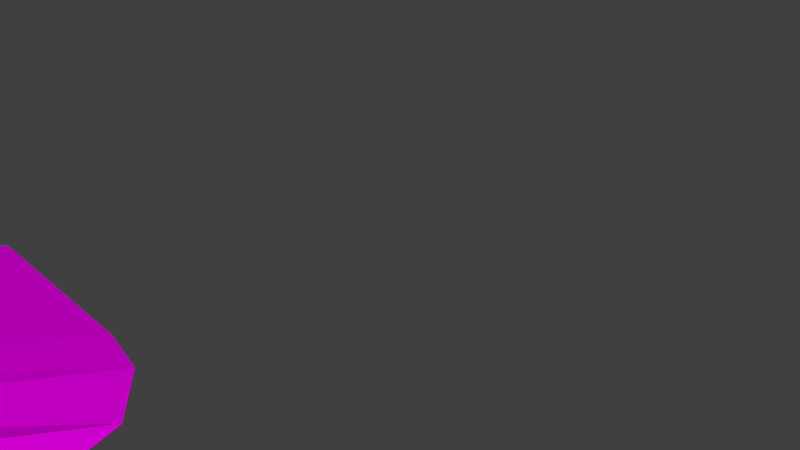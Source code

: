 # Source: SG-Wasserfall.blend  (saved by Blender 2.72.0; exported with 4.5.12 LTS)
import bpy
from mathutils import Matrix  # noqa: F401  (used for matrix-valued properties, if any)

bpy.ops.wm.read_factory_settings(use_empty=True)
scene = bpy.context.scene
scene.name = 'Scene'

# ---- collections
col_collection_1 = bpy.data.collections.new('Collection 1'); scene.collection.children.link(col_collection_1)

# ---- images (referenced by path relative to the original .blend; pixels are not part of the script)
import os
ASSET_DIR = os.environ.get("B2B_ASSET_DIR", "")  # directory of the original .blend (textures are referenced by path, not embedded)
HERE = os.path.dirname(os.path.abspath(__file__))  # packed textures are extracted next to this script under _unpacked/

def load_image(name, relpath, width, height, colorspace="sRGB"):
    """Load a texture the original file referenced (path relative to the .blend, or extracted next to this script)."""
    p = next((c for c in (os.path.join(HERE, relpath), os.path.join(ASSET_DIR, relpath)) if relpath and os.path.exists(c)), "")
    if p:
        img = bpy.data.images.load(p, check_existing=True)
        img.name = name
    else:  # same state as the original file: an image datablock whose file is absent (Cycles renders it pink)
        img = bpy.data.images.new(name, width, height)
        img.source = "FILE"
        img.filepath = "//" + (relpath or name)
    img.colorspace_settings.name = colorspace
    return img
img_niagara_jpg = load_image('niagara.jpg', 'niagara.jpg', 1024, 1024, 'sRGB')

# ---- materials (node trees are filled in below, after node groups)
mat_material_002 = bpy.data.materials.new('Material.002')
mat_material_002.alpha_threshold = 0.0
mat_material_002.roughness = 0.5

# ---- material node trees
mat_material_002.use_nodes = True; mat_material_002.node_tree.nodes.clear()
_N = mat_material_002.node_tree.nodes; _L = mat_material_002.node_tree.links
n0 = _N.new('ShaderNodeOutputMaterial'); n0.name = 'Material Output'; n0.location = (300, 300)
n1 = _N.new('ShaderNodeBsdfDiffuse'); n1.name = 'Diffuse BSDF'; n1.location = (10, 300)
n2 = _N.new('ShaderNodeTexImage'); n2.name = 'Image Texture'; n2.location = (-180, 300)
n2.width = 140
n2.image = img_niagara_jpg
_L.new(n1.outputs[0], n0.inputs[0])
_L.new(n2.outputs[0], n1.inputs[0])
n0.is_active_output = True

# ---- world
world_world = bpy.data.worlds.new('World'); scene.world = world_world
world_world.color = (0.05088, 0.05088, 0.05088)
world_world.use_sun_shadow = False
world_world.sun_shadow_jitter_overblur = 0.0
world_world.cycles.sampling_method = 'MANUAL'
world_world.cycles.sample_map_resolution = 256

# ---- cameras
cam_camera = bpy.data.cameras.new('Camera')
cam_camera.clip_end = 100.0
cam_camera.lens = 35.0
cam_camera.sensor_width = 32.0
cam_camera.sensor_height = 18.0
cam_camera.ortho_scale = 7.314
cam_camera.dof.focus_distance = 0.0

# ---- meshes
me_plane_002 = bpy.data.meshes.new('Plane.002')
me_plane_002.from_pydata([(-0.6295, -1.159, -1.318), (0.7539, -1.159, -1.318), (-0.6325, 0.3833, -0.1466), (0.7521, 0.3283, -0.6078), (-0.6307, -0.3973, -0.845), (0.06221, -1.159, -1.318), (0.7527, -0.3972, -0.8445), (0.05824, 0.4884, 0.7338), (0.06098, -0.3973, -0.8448), (-0.6315, -0.7064, -0.5376), (0.4081, -1.159, -1.318), (0.7533, -0.08223, -1.066), (-0.2876, 0.4884, 0.7338), (-0.6302, -0.08096, -1.055), (-0.2836, -1.159, -1.318), (0.7519, -0.7064, -0.5376), (0.4042, 0.482, 0.6803), (0.06154, -0.08142, -1.059), (0.06019, -0.7064, -0.5376), (-0.2849, -0.3973, -0.845), (0.4068, -0.3972, -0.8446), (0.4074, -0.08195, -1.064), (-0.2843, -0.08097, -1.055), (-0.2857, -0.7064, -0.5376), (0.406, -0.7064, -0.5376), (-0.6316, -0.8758, -0.5076), (0.581, -1.159, -1.318), (0.7532, 0.09691, -1.039), (-0.4605, 0.4884, 0.7338), (-0.6303, -0.2429, -0.9874), (-0.1107, -1.159, -1.318), (0.7524, -0.5566, -0.731), (0.2312, 0.4884, 0.7338), (0.06119, 0.1295, -0.7665), (0.06069, -0.5566, -0.7313), (-0.4578, -0.3973, -0.845), (0.2339, -0.3972, -0.8447), (-0.631, -0.5566, -0.7314), (0.2351, -1.159, -1.318), (0.7531, -0.2437, -0.9944), (-0.1147, 0.4884, 0.7338), (-0.6302, 0.09691, -1.039), (-0.4566, -1.159, -1.318), (0.7518, -0.8758, -0.5076), (0.5778, 0.4531, 0.4383), (0.06136, -0.2432, -0.9898), (0.06011, -0.8758, -0.5076), (-0.1119, -0.3973, -0.845), (0.5798, -0.3972, -0.8445), (0.407, 0.1295, -0.7665), (0.4072, -0.2436, -0.9931), (0.2345, -0.08168, -1.061), (0.5803, -0.08221, -1.066), (-0.2847, 0.1295, -0.7665), (-0.2845, -0.2429, -0.9874), (-0.4572, -0.08096, -1.055), (-0.1114, -0.08117, -1.057), (-0.2852, -0.5566, -0.7314), (-0.2857, -0.8758, -0.5076), (-0.4586, -0.7064, -0.5376), (-0.1127, -0.7064, -0.5376), (0.4065, -0.5566, -0.7311), (0.406, -0.8758, -0.5076), (0.2331, -0.7064, -0.5376), (0.579, -0.7064, -0.5376), (0.58, 0.1295, -0.7665), (-0.1117, 0.1295, -0.7665), (-0.1122, -0.5566, -0.7314), (0.5795, -0.5566, -0.7311), (0.2341, 0.1295, -0.7665), (0.2343, -0.2434, -0.9916), (0.5801, -0.2437, -0.994), (-0.4576, 0.1295, -0.7665), (-0.4574, -0.2429, -0.9874), (-0.1116, -0.2429, -0.9877), (-0.4581, -0.5566, -0.7314), (-0.4587, -0.8758, -0.5076), (-0.1128, -0.8758, -0.5076), (0.2336, -0.5566, -0.7312), (0.233, -0.8758, -0.5076), (0.5789, -0.8758, -0.5076)], [], [(65, 27, 3, 44), (66, 33, 7, 40), (67, 34, 8, 47), (68, 31, 6, 48), (69, 49, 16, 32), (70, 50, 21, 51), (71, 39, 11, 52), (72, 53, 12, 28), (73, 54, 22, 55), (74, 45, 17, 56), (75, 57, 19, 35), (76, 58, 23, 59), (77, 46, 18, 60), (78, 61, 20, 36), (79, 62, 24, 63), (80, 43, 15, 64), (49, 65, 44, 16), (21, 52, 65, 49), (52, 11, 27, 65), (53, 66, 40, 12), (22, 56, 66, 53), (56, 17, 33, 66), (57, 67, 47, 19), (23, 60, 67, 57), (60, 18, 34, 67), (61, 68, 48, 20), (24, 64, 68, 61), (64, 15, 31, 68), (33, 69, 32, 7), (17, 51, 69, 33), (51, 21, 49, 69), (45, 70, 51, 17), (8, 36, 70, 45), (36, 20, 50, 70), (50, 71, 52, 21), (20, 48, 71, 50), (48, 6, 39, 71), (41, 72, 28, 2), (13, 55, 72, 41), (55, 22, 53, 72), (29, 73, 55, 13), (4, 35, 73, 29), (35, 19, 54, 73), (54, 74, 56, 22), (19, 47, 74, 54), (47, 8, 45, 74), (37, 75, 35, 4), (9, 59, 75, 37), (59, 23, 57, 75), (25, 76, 59, 9), (0, 42, 76, 25), (42, 14, 58, 76), (58, 77, 60, 23), (14, 30, 77, 58), (30, 5, 46, 77), (34, 78, 36, 8), (18, 63, 78, 34), (63, 24, 61, 78), (46, 79, 63, 18), (5, 38, 79, 46), (38, 10, 62, 79), (62, 80, 64, 24), (10, 26, 80, 62), (26, 1, 43, 80)])
_uv = me_plane_002.uv_layers.new(name='UVMap')
_uv.uv.foreach_set('vector', [0.05721, 0.4193, 0.0006791, 0.4723, -0.002645, 0.3597, 0.05659, 0.08141, 0.2493, 0.42, 0.2013, 0.4201, 0.1962, 0.0002781, 0.2426, -0.00051, 0.2563, 0.6018, 0.2057, 0.5939, 0.2054, 0.5734, 0.2565, 0.5813, 0.05754, 0.5823, 0.01294, 0.5843, 0.01315, 0.5541, 0.05694, 0.5548, 0.1535, 0.4202, 0.1055, 0.4199, 0.1034, 0.01585, 0.1497, 0.0009321, 0.1537, 0.5337, 0.1036, 0.5263, 0.1032, 0.4969, 0.1525, 0.5022, 0.05656, 0.5222, 0.01257, 0.5235, 0.009192, 0.499, 0.05529, 0.4942, 0.3457, 0.4199, 0.2975, 0.4199, 0.2891, -0.001445, 0.3344, -0.002584, 0.3523, 0.5575, 0.306, 0.5544, 0.3036, 0.5168, 0.3524, 0.5184, 0.2564, 0.5489, 0.2052, 0.5416, 0.2032, 0.5085, 0.2541, 0.514, 0.3524, 0.6193, 0.3056, 0.6103, 0.306, 0.5887, 0.3526, 0.595, 0.3541, 0.6529, 0.3076, 0.6393, 0.3065, 0.6287, 0.3531, 0.6405, 0.2588, 0.6296, 0.2089, 0.6224, 0.2073, 0.6119, 0.2575, 0.6194, 0.1549, 0.5873, 0.1052, 0.5834, 0.1043, 0.5593, 0.1543, 0.5657, 0.1588, 0.6183, 0.1092, 0.6202, 0.1074, 0.6062, 0.157, 0.6068, 0.06116, 0.6291, 0.01526, 0.6454, 0.01387, 0.6207, 0.05941, 0.6108, 0.1055, 0.4199, 0.05721, 0.4193, 0.05659, 0.08141, 0.1034, 0.01585, 0.1032, 0.4969, 0.05529, 0.4942, 0.05721, 0.4193, 0.1055, 0.4199, 0.05529, 0.4942, 0.009192, 0.499, 0.0006791, 0.4723, 0.05721, 0.4193, 0.2975, 0.4199, 0.2493, 0.42, 0.2426, -0.00051, 0.2891, -0.001445, 0.3036, 0.5168, 0.2541, 0.514, 0.2493, 0.42, 0.2975, 0.4199, 0.2541, 0.514, 0.2032, 0.5085, 0.2013, 0.4201, 0.2493, 0.42, 0.3056, 0.6103, 0.2563, 0.6018, 0.2565, 0.5813, 0.306, 0.5887, 0.3065, 0.6287, 0.2575, 0.6194, 0.2563, 0.6018, 0.3056, 0.6103, 0.2575, 0.6194, 0.2073, 0.6119, 0.2057, 0.5939, 0.2563, 0.6018, 0.1052, 0.5834, 0.05754, 0.5823, 0.05694, 0.5548, 0.1043, 0.5593, 0.1074, 0.6062, 0.05941, 0.6108, 0.05754, 0.5823, 0.1052, 0.5834, 0.05941, 0.6108, 0.01387, 0.6207, 0.01294, 0.5843, 0.05754, 0.5823, 0.2013, 0.4201, 0.1535, 0.4202, 0.1497, 0.0009321, 0.1962, 0.0002781, 0.2032, 0.5085, 0.1525, 0.5022, 0.1535, 0.4202, 0.2013, 0.4201, 0.1525, 0.5022, 0.1032, 0.4969, 0.1055, 0.4199, 0.1535, 0.4202, 0.2052, 0.5416, 0.1537, 0.5337, 0.1525, 0.5022, 0.2032, 0.5085, 0.2054, 0.5734, 0.1543, 0.5657, 0.1537, 0.5337, 0.2052, 0.5416, 0.1543, 0.5657, 0.1043, 0.5593, 0.1036, 0.5263, 0.1537, 0.5337, 0.1036, 0.5263, 0.05656, 0.5222, 0.05529, 0.4942, 0.1032, 0.4969, 0.1043, 0.5593, 0.05694, 0.5548, 0.05656, 0.5222, 0.1036, 0.5263, 0.05694, 0.5548, 0.01315, 0.5541, 0.01257, 0.5235, 0.05656, 0.5222, 0.4028, 0.4875, 0.3457, 0.4199, 0.3344, -0.002584, 0.3941, 0.2302, 0.3972, 0.5263, 0.3524, 0.5184, 0.3457, 0.4199, 0.4028, 0.4875, 0.3524, 0.5184, 0.3036, 0.5168, 0.2975, 0.4199, 0.3457, 0.4199, 0.3961, 0.5618, 0.3523, 0.5575, 0.3524, 0.5184, 0.3972, 0.5263, 0.3958, 0.5994, 0.3526, 0.595, 0.3523, 0.5575, 0.3961, 0.5618, 0.3526, 0.595, 0.306, 0.5887, 0.306, 0.5544, 0.3523, 0.5575, 0.306, 0.5544, 0.2564, 0.5489, 0.2541, 0.514, 0.3036, 0.5168, 0.306, 0.5887, 0.2565, 0.5813, 0.2564, 0.5489, 0.306, 0.5544, 0.2565, 0.5813, 0.2054, 0.5734, 0.2052, 0.5416, 0.2564, 0.5489, 0.3958, 0.6275, 0.3524, 0.6193, 0.3526, 0.595, 0.3958, 0.5994, 0.3966, 0.6537, 0.3531, 0.6405, 0.3524, 0.6193, 0.3958, 0.6275, 0.3531, 0.6405, 0.3065, 0.6287, 0.3056, 0.6103, 0.3524, 0.6193, 0.3976, 0.6693, 0.3541, 0.6529, 0.3531, 0.6405, 0.3966, 0.6537, 0.4021, 0.7917, 0.3594, 0.7567, 0.3541, 0.6529, 0.3976, 0.6693, 0.3594, 0.7567, 0.3138, 0.7284, 0.3076, 0.6393, 0.3541, 0.6529, 0.3076, 0.6393, 0.2588, 0.6296, 0.2575, 0.6194, 0.3065, 0.6287, 0.3138, 0.7284, 0.2657, 0.7151, 0.2588, 0.6296, 0.3076, 0.6393, 0.2657, 0.7151, 0.2168, 0.7117, 0.2089, 0.6224, 0.2588, 0.6296, 0.2057, 0.5939, 0.1549, 0.5873, 0.1543, 0.5657, 0.2054, 0.5734, 0.2073, 0.6119, 0.157, 0.6068, 0.1549, 0.5873, 0.2057, 0.5939, 0.157, 0.6068, 0.1074, 0.6062, 0.1052, 0.5834, 0.1549, 0.5873, 0.2089, 0.6224, 0.1588, 0.6183, 0.157, 0.6068, 0.2073, 0.6119, 0.2168, 0.7117, 0.1679, 0.7196, 0.1588, 0.6183, 0.2089, 0.6224, 0.1679, 0.7196, 0.1197, 0.7464, 0.1092, 0.6202, 0.1588, 0.6183, 0.1092, 0.6202, 0.06116, 0.6291, 0.05941, 0.6108, 0.1074, 0.6062, 0.1197, 0.7464, 0.06869, 0.7702, 0.06116, 0.6291, 0.1092, 0.6202, 0.06869, 0.7702, 0.01948, 0.8051, 0.01526, 0.6454, 0.06116, 0.6291])
me_plane_002.materials.append(mat_material_002)
me_plane_002.use_remesh_preserve_volume = False
me_plane_002.use_remesh_preserve_attributes = False
me_plane_002.use_mirror_vertex_groups = False
me_plane_002.update()

# ---- objects
ob_plane_002 = bpy.data.objects.new('Plane.002', me_plane_002)
ob_camera = bpy.data.objects.new('Camera', cam_camera)

# ---- transforms, parenting, visibility, modifiers, constraints
ob_plane_002.location = (-0.3694, -7.308, 3.734)
ob_plane_002.rotation_euler = (-0.9417, 0.00154, -0.002129)
ob_plane_002.scale = (3.669, 9.267, 1.52)
ob_plane_002.lineart.crease_threshold = 0.0
ob_camera.location = (7.481, -6.508, 5.344)
ob_camera.rotation_euler = (1.109, 0.01082, 0.8149)
ob_camera.lock_rotations_4d = False
ob_camera.empty_display_type = 'ARROWS'
ob_camera.color = (0.0, 0.0, 0.0, 0.0)
ob_camera.display_type = 'WIRE'
ob_camera.lineart.crease_threshold = 0.0

# ---- collection membership
col_collection_1.objects.link(ob_plane_002)
col_collection_1.objects.link(ob_camera)

# ---- scene / render settings (as saved in the file)
scene.camera = ob_camera
scene.frame_start = 1; scene.frame_end = 250; scene.frame_set(0)
scene.render.engine = 'CYCLES'
scene.render.resolution_percentage = 50
scene.render.dither_intensity = 0.0
scene.cycles.use_denoising = False
scene.cycles.samples = 10
scene.cycles.sampling_pattern = 'TABULATED_SOBOL'
scene.cycles.light_sampling_threshold = 0.0
scene.cycles.use_adaptive_sampling = False
scene.cycles.use_light_tree = False
scene.cycles.blur_glossy = 0.0
scene.cycles.pixel_filter_type = 'GAUSSIAN'
scene.cycles.sample_clamp_indirect = 0.0
scene.view_settings.view_transform = 'Standard'
bpy.context.view_layer.update()

# ---- added for rendering (the .blend has no usable light): sun
light_auto_sun = bpy.data.lights.new('AutoSun', 'SUN')
light_auto_sun.energy = 3.0
light_auto_sun.angle = 0.0523599
ob_auto_sun = bpy.data.objects.new('AutoSun', light_auto_sun)
scene.collection.objects.link(ob_auto_sun)
ob_auto_sun.rotation_euler = (0.872665, 0.174533, 0.523599)
bpy.context.view_layer.update()
